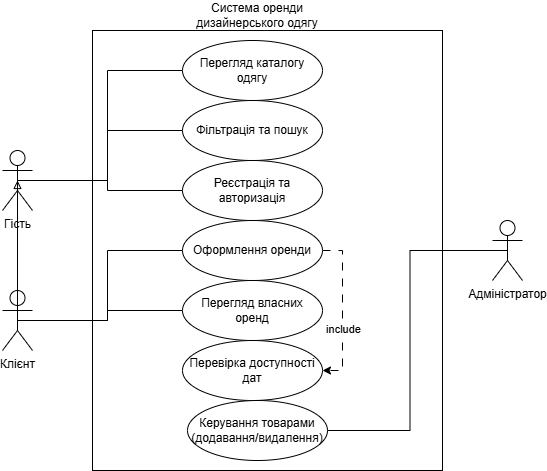

The diagram above was exported from draw.io. Its source (the exported page's mxGraphModel, read from the mxfile embedded in the PNG):
<mxGraphModel dx="769" dy="451" grid="1" gridSize="10" guides="1" tooltips="1" connect="1" arrows="1" fold="1" page="1" pageScale="1" pageWidth="827" pageHeight="1169" math="0" shadow="0">
  <root>
    <mxCell id="0" />
    <mxCell id="1" parent="0" />
    <mxCell id="HnEHy-ytd1q84UAtsYeX-23" parent="1" style="rounded=0;whiteSpace=wrap;html=1;" value="" vertex="1">
      <mxGeometry height="440" width="350" x="220" y="30" as="geometry" />
    </mxCell>
    <mxCell id="HnEHy-ytd1q84UAtsYeX-33" edge="1" parent="1" source="HnEHy-ytd1q84UAtsYeX-20" style="edgeStyle=orthogonalEdgeStyle;rounded=0;orthogonalLoop=1;jettySize=auto;html=1;exitX=0.5;exitY=0.5;exitDx=0;exitDy=0;exitPerimeter=0;entryX=0;entryY=0.5;entryDx=0;entryDy=0;defaultLabelBackgroundColor=page;startArrow=none;startFill=0;endArrow=none;endFill=0;" target="HnEHy-ytd1q84UAtsYeX-25">
      <mxGeometry relative="1" as="geometry" />
    </mxCell>
    <mxCell id="HnEHy-ytd1q84UAtsYeX-34" edge="1" parent="1" source="HnEHy-ytd1q84UAtsYeX-20" style="edgeStyle=orthogonalEdgeStyle;rounded=0;orthogonalLoop=1;jettySize=auto;html=1;exitX=0.5;exitY=0.5;exitDx=0;exitDy=0;exitPerimeter=0;defaultLabelBackgroundColor=page;endArrow=none;endFill=0;" target="HnEHy-ytd1q84UAtsYeX-27">
      <mxGeometry relative="1" as="geometry" />
    </mxCell>
    <mxCell id="HnEHy-ytd1q84UAtsYeX-35" edge="1" parent="1" source="HnEHy-ytd1q84UAtsYeX-20" style="edgeStyle=orthogonalEdgeStyle;rounded=0;orthogonalLoop=1;jettySize=auto;html=1;exitX=0.5;exitY=0.5;exitDx=0;exitDy=0;exitPerimeter=0;entryX=0;entryY=0.5;entryDx=0;entryDy=0;defaultLabelBackgroundColor=page;endArrow=none;endFill=0;" target="HnEHy-ytd1q84UAtsYeX-28">
      <mxGeometry relative="1" x="0.0047" as="geometry" />
    </mxCell>
    <mxCell id="HnEHy-ytd1q84UAtsYeX-20" parent="1" style="shape=umlActor;verticalLabelPosition=bottom;verticalAlign=top;html=1;labelPerimeter=1;" value="Гість" vertex="1">
      <mxGeometry height="60" width="30" x="130" y="150" as="geometry" />
    </mxCell>
    <mxCell id="HnEHy-ytd1q84UAtsYeX-36" edge="1" parent="1" source="HnEHy-ytd1q84UAtsYeX-21" style="edgeStyle=orthogonalEdgeStyle;rounded=0;orthogonalLoop=1;jettySize=auto;html=1;exitX=0.5;exitY=0.5;exitDx=0;exitDy=0;exitPerimeter=0;entryX=0;entryY=0.5;entryDx=0;entryDy=0;defaultLabelBackgroundColor=page;endArrow=none;endFill=0;" target="HnEHy-ytd1q84UAtsYeX-29">
      <mxGeometry relative="1" x="0.0043" as="geometry" />
    </mxCell>
    <mxCell id="HnEHy-ytd1q84UAtsYeX-37" edge="1" parent="1" source="HnEHy-ytd1q84UAtsYeX-21" style="edgeStyle=orthogonalEdgeStyle;rounded=0;orthogonalLoop=1;jettySize=auto;html=1;exitX=0.5;exitY=0.5;exitDx=0;exitDy=0;exitPerimeter=0;entryX=0;entryY=0.5;entryDx=0;entryDy=0;defaultLabelBackgroundColor=page;endArrow=none;endFill=0;" target="HnEHy-ytd1q84UAtsYeX-30">
      <mxGeometry relative="1" x="0.0057" as="geometry" />
    </mxCell>
    <mxCell id="HnEHy-ytd1q84UAtsYeX-21" parent="1" style="shape=umlActor;verticalLabelPosition=bottom;verticalAlign=top;html=1;labelPerimeter=1;" value="Клієнт" vertex="1">
      <mxGeometry height="60" width="30" x="130" y="290" as="geometry" />
    </mxCell>
    <mxCell id="HnEHy-ytd1q84UAtsYeX-38" edge="1" parent="1" source="HnEHy-ytd1q84UAtsYeX-22" style="edgeStyle=orthogonalEdgeStyle;rounded=0;orthogonalLoop=1;jettySize=auto;html=1;exitX=0.5;exitY=0.5;exitDx=0;exitDy=0;exitPerimeter=0;entryX=1;entryY=0.5;entryDx=0;entryDy=0;defaultLabelBackgroundColor=page;endArrow=none;endFill=0;" target="HnEHy-ytd1q84UAtsYeX-32">
      <mxGeometry relative="1" as="geometry" />
    </mxCell>
    <mxCell id="HnEHy-ytd1q84UAtsYeX-22" parent="1" style="shape=umlActor;verticalLabelPosition=bottom;verticalAlign=top;html=1;labelPerimeter=1;" value="Адміністратор" vertex="1">
      <mxGeometry height="60" width="30" x="620" y="220" as="geometry" />
    </mxCell>
    <mxCell id="HnEHy-ytd1q84UAtsYeX-24" parent="1" style="text;html=1;whiteSpace=wrap;strokeColor=none;fillColor=none;align=center;verticalAlign=middle;rounded=0;" value="Система оренди дизайнерського одягу" vertex="1">
      <mxGeometry height="30" width="130" x="320" as="geometry" />
    </mxCell>
    <mxCell id="HnEHy-ytd1q84UAtsYeX-25" parent="1" style="ellipse;whiteSpace=wrap;html=1;" value="Перегляд каталогу одягу" vertex="1">
      <mxGeometry height="60" width="140" x="310" y="40" as="geometry" />
    </mxCell>
    <mxCell id="HnEHy-ytd1q84UAtsYeX-27" parent="1" style="ellipse;whiteSpace=wrap;html=1;" value="Фільтрація та пошук" vertex="1">
      <mxGeometry height="60" width="140" x="310" y="100" as="geometry" />
    </mxCell>
    <mxCell id="HnEHy-ytd1q84UAtsYeX-28" parent="1" style="ellipse;whiteSpace=wrap;html=1;" value="Реєстрація та авторизація" vertex="1">
      <mxGeometry height="60" width="140" x="310" y="160" as="geometry" />
    </mxCell>
    <mxCell id="HnEHy-ytd1q84UAtsYeX-40" edge="1" parent="1" source="HnEHy-ytd1q84UAtsYeX-29" style="edgeStyle=orthogonalEdgeStyle;rounded=0;orthogonalLoop=1;jettySize=auto;html=1;exitX=1;exitY=0.5;exitDx=0;exitDy=0;entryX=1;entryY=0.5;entryDx=0;entryDy=0;defaultLabelBackgroundColor=page;dashed=1;dashPattern=8 8;endArrow=classic;endFill=1;" target="HnEHy-ytd1q84UAtsYeX-31">
      <mxGeometry relative="1" as="geometry" />
    </mxCell>
    <mxCell id="HnEHy-ytd1q84UAtsYeX-41" connectable="0" parent="HnEHy-ytd1q84UAtsYeX-40" style="edgeLabel;html=1;align=center;verticalAlign=middle;resizable=0;points=[];inheritText=1;defaultLabelBackgroundColor=page;" value="include" vertex="1">
      <mxGeometry relative="1" x="0.225" as="geometry">
        <mxPoint as="offset" />
      </mxGeometry>
    </mxCell>
    <mxCell id="HnEHy-ytd1q84UAtsYeX-29" parent="1" style="ellipse;whiteSpace=wrap;html=1;" value="Оформлення оренди" vertex="1">
      <mxGeometry height="60" width="140" x="310" y="220" as="geometry" />
    </mxCell>
    <mxCell id="HnEHy-ytd1q84UAtsYeX-30" parent="1" style="ellipse;whiteSpace=wrap;html=1;" value="Перегляд власних оренд" vertex="1">
      <mxGeometry height="60" width="140" x="310" y="280" as="geometry" />
    </mxCell>
    <mxCell id="HnEHy-ytd1q84UAtsYeX-31" parent="1" style="ellipse;whiteSpace=wrap;html=1;" value="Перевірка доступності дат" vertex="1">
      <mxGeometry height="60" width="140" x="310" y="340" as="geometry" />
    </mxCell>
    <mxCell id="HnEHy-ytd1q84UAtsYeX-32" parent="1" style="ellipse;whiteSpace=wrap;html=1;" value="Керування товарами (додавання/видалення)" vertex="1">
      <mxGeometry height="60" width="140" x="315" y="400" as="geometry" />
    </mxCell>
    <mxCell id="HnEHy-ytd1q84UAtsYeX-39" edge="1" parent="1" source="HnEHy-ytd1q84UAtsYeX-21" style="edgeStyle=orthogonalEdgeStyle;rounded=0;orthogonalLoop=1;jettySize=auto;html=1;exitX=0.5;exitY=0.5;exitDx=0;exitDy=0;exitPerimeter=0;entryX=0.5;entryY=0.5;entryDx=0;entryDy=0;entryPerimeter=0;defaultLabelBackgroundColor=page;endArrow=block;endFill=0;" target="HnEHy-ytd1q84UAtsYeX-20">
      <mxGeometry relative="1" as="geometry" />
    </mxCell>
  </root>
</mxGraphModel>